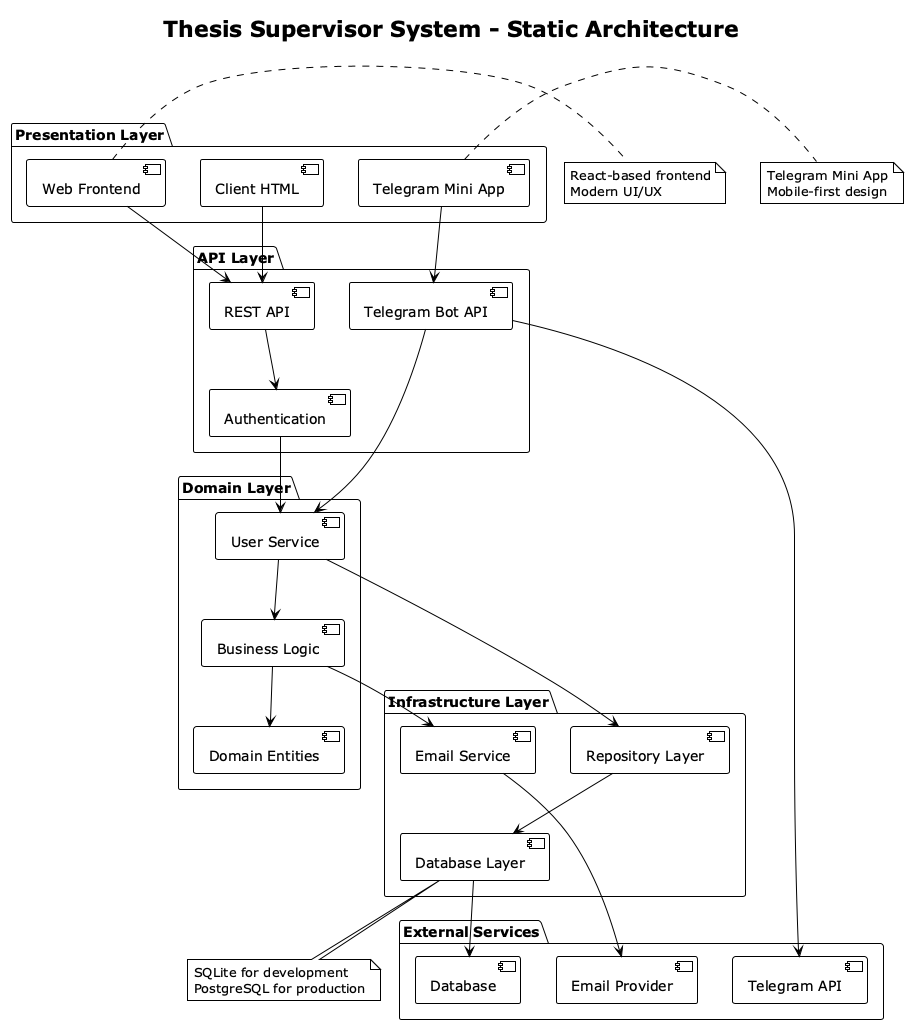

The diagram above was rendered by PlantUML. Its source (embedded in the PNG):
@startuml component-diagram
!theme plain
title Thesis Supervisor System - Static Architecture

package "Presentation Layer" {
  [Web Frontend] as WebFE
  [Telegram Mini App] as TgApp
  [Client HTML] as ClientHTML
}

package "API Layer" {
  [Telegram Bot API] as TgBot
  [REST API] as RestAPI
  [Authentication] as Auth
}

package "Domain Layer" {
  [User Service] as UserSvc
  [Business Logic] as BizLogic
  [Domain Entities] as Entities
}

package "Infrastructure Layer" {
  [Database Layer] as DB
  [Email Service] as Email
  [Repository Layer] as Repo
}

package "External Services" {
  [Telegram API] as ExtTg
  [Email Provider] as ExtEmail
  [Database] as ExtDB
}

' Presentation Layer connections
WebFE --> RestAPI
TgApp --> TgBot
ClientHTML --> RestAPI

' API Layer connections
TgBot --> UserSvc
TgBot --> ExtTg
RestAPI --> Auth
Auth --> UserSvc

' Domain Layer connections
UserSvc --> BizLogic
BizLogic --> Entities
UserSvc --> Repo

' Infrastructure Layer connections
Repo --> DB
Email --> ExtEmail
DB --> ExtDB

' Cross-layer connections
BizLogic --> Email

note right of WebFE
  React-based frontend
  Modern UI/UX
end note

note right of TgApp
  Telegram Mini App
  Mobile-first design
end note

note bottom of DB
  SQLite for development
  PostgreSQL for production
end note

@enduml